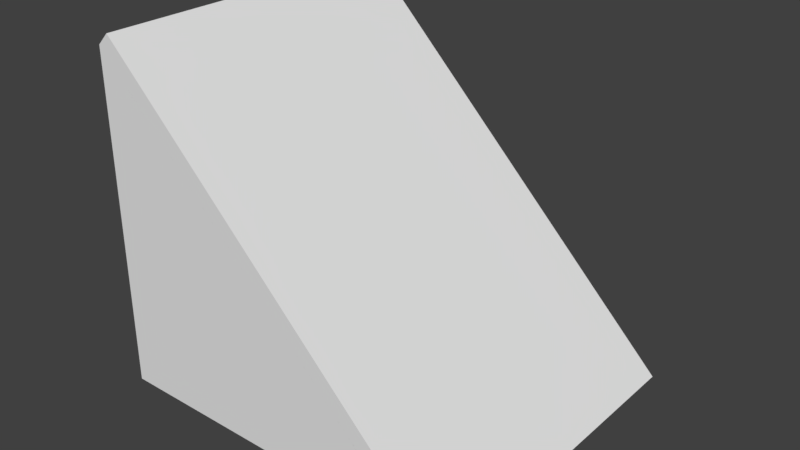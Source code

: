 # Source: Roof_4x4x4x0_2.blend  (saved by Blender 2.79.0; exported with 4.5.12 LTS)
import bpy
from mathutils import Matrix  # noqa: F401  (used for matrix-valued properties, if any)

bpy.ops.wm.read_factory_settings(use_empty=True)
scene = bpy.context.scene
scene.name = 'Scene'

# ---- collections
col_collection_1 = bpy.data.collections.new('Collection 1'); scene.collection.children.link(col_collection_1)

# ---- world
world_world = bpy.data.worlds.new('World'); scene.world = world_world
world_world.color = (0.05088, 0.05088, 0.05088)
world_world.use_sun_shadow = False
world_world.sun_shadow_jitter_overblur = 0.0
world_world.cycles.sampling_method = 'MANUAL'

# ---- meshes
me_plane_003 = bpy.data.meshes.new('Plane.003')
me_plane_003.from_pydata([(0.0, -2.0, -4.371e-08), (0.0, -2.0, 0.1), (0.0, 0.0, -4.371e-08), (2.0, 0.0, -4.371e-08), (0.0, 0.0, 0.1), (2.0, 0.0, 0.1)], [], [(0, 2, 3), (1, 5, 4), (3, 5, 1, 0), (2, 4, 5, 3), (0, 1, 4, 2)])
me_plane_003.use_remesh_preserve_volume = False
me_plane_003.use_remesh_preserve_attributes = False
me_plane_003.use_mirror_vertex_groups = False
me_plane_003.update()
me_plane_002 = bpy.data.meshes.new('Plane.002')
me_plane_002.from_pydata([(0.0, -2.0, -4.371e-08), (0.0, -2.0, 0.1), (0.0, 0.0, -4.371e-08), (2.0, 0.0, -4.371e-08), (0.0, 0.0, 0.1), (2.0, 0.0, 0.1)], [], [(0, 2, 3), (1, 5, 4), (3, 5, 1, 0), (2, 4, 5, 3), (0, 1, 4, 2)])
me_plane_002.use_remesh_preserve_volume = False
me_plane_002.use_remesh_preserve_attributes = False
me_plane_002.use_mirror_vertex_groups = False
me_plane_002.update()
me_plane_001 = bpy.data.meshes.new('Plane.001')
me_plane_001.from_pydata([(0.0, -2.0, -4.371e-08), (2.141, 0.1414, -3.789e-08), (2.212, 0.07071, 2.0), (0.0, -2.0, 2.0), (0.07071, -2.071, 2.0), (2.212, 0.07071, -4e-08), (0.07071, -2.071, -4.582e-08), (2.141, 0.1414, 2.0)], [], [(1, 5, 6, 0), (7, 2, 5, 1), (3, 4, 2, 7), (0, 6, 4, 3), (5, 2, 4, 6), (1, 0, 3, 7)])
me_plane_001.use_remesh_preserve_volume = False
me_plane_001.use_remesh_preserve_attributes = False
me_plane_001.use_mirror_vertex_groups = False
me_plane_001.update()

# ---- objects
ob_plane_000 = bpy.data.objects.new('Plane.000', me_plane_003)
ob_plane_002 = bpy.data.objects.new('Plane.002', me_plane_002)
ob_plane_001 = bpy.data.objects.new('Plane.001', me_plane_001)

# ---- transforms, parenting, visibility, modifiers, constraints
ob_plane_000.location = (0.0, 0.0, 0.0)
ob_plane_000.rotation_euler = (-1.571, -0.0, 0.0)
ob_plane_000.scale = (2.0, 2.0, 2.0)
ob_plane_000.lineart.crease_threshold = 0.0
ob_plane_002.location = (0.0, 3.8, 0.0)
ob_plane_002.rotation_euler = (-1.571, -0.0, 0.0)
ob_plane_002.scale = (2.0, 2.0, 2.0)
ob_plane_002.lineart.crease_threshold = 0.0
ob_plane_001.location = (0.0, 0.0, 0.0)
ob_plane_001.rotation_euler = (-1.571, -0.0, 0.0)
ob_plane_001.scale = (2.0, 2.0, 2.0)
ob_plane_001.lineart.crease_threshold = 0.0

# ---- collection membership
col_collection_1.objects.link(ob_plane_000)
col_collection_1.objects.link(ob_plane_002)
col_collection_1.objects.link(ob_plane_001)

# ---- scene / render settings (as saved in the file)
scene.frame_start = 1; scene.frame_end = 250; scene.frame_set(1)
scene.render.engine = 'BLENDER_EEVEE_NEXT'
scene.render.resolution_percentage = 50
scene.render.dither_intensity = 0.0
scene.cycles.use_denoising = False
scene.cycles.samples = 128
scene.cycles.sampling_pattern = 'TABULATED_SOBOL'
scene.cycles.use_adaptive_sampling = False
scene.cycles.use_light_tree = False
scene.cycles.blur_glossy = 0.0
scene.cycles.sample_clamp_indirect = 0.0
scene.view_settings.view_transform = 'Standard'
bpy.context.view_layer.update()

# ---- added for rendering (the .blend has no active camera and no usable light): camera, sun
cam_auto = bpy.data.cameras.new('AutoCamera')
cam_auto.lens = 50.0
cam_auto.sensor_width = 36.0
cam_auto.clip_end = 1000.0
ob_auto_camera = bpy.data.objects.new('AutoCamera', cam_auto)
scene.collection.objects.link(ob_auto_camera)
ob_auto_camera.location = (9.08302, -6.24507, 7.426)
ob_auto_camera.rotation_euler = (1.09748, -7.21219e-08, 0.694738)
scene.camera = ob_auto_camera
light_auto_sun = bpy.data.lights.new('AutoSun', 'SUN')
light_auto_sun.energy = 3.0
light_auto_sun.angle = 0.0523599
ob_auto_sun = bpy.data.objects.new('AutoSun', light_auto_sun)
scene.collection.objects.link(ob_auto_sun)
ob_auto_sun.rotation_euler = (0.872665, 0.174533, 0.523599)
bpy.context.view_layer.update()
